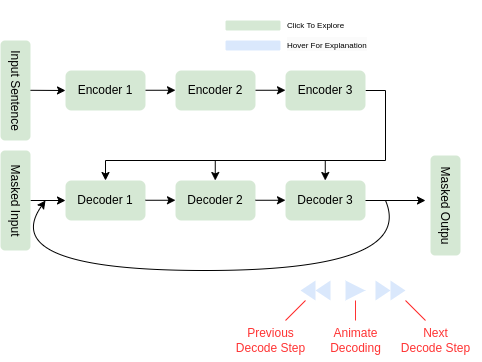

The diagram above was exported from draw.io. Its source (the exported page's mxGraphModel, read from the mxfile embedded in the PNG):
<mxGraphModel dx="938" dy="581" grid="1" gridSize="10" guides="1" tooltips="1" connect="1" arrows="1" fold="1" page="1" pageScale="1" pageWidth="850" pageHeight="1100" math="0" shadow="0">
  <root>
    <mxCell id="0" />
    <mxCell id="1" parent="0" />
    <mxCell id="qWn5mt46V8UwkT_g0F3l-3" value="Input Sentence" style="text;html=1;align=center;verticalAlign=middle;resizable=0;points=[];autosize=1;strokeColor=none;fillColor=#d5e8d4;rotation=90;rounded=1;" parent="1" vertex="1">
      <mxGeometry x="60" y="225" width="100" height="30" as="geometry" />
    </mxCell>
    <mxCell id="qWn5mt46V8UwkT_g0F3l-8" value="Decoder 1" style="rounded=1;whiteSpace=wrap;html=1;fillColor=#d5e8d4;strokeColor=none;" parent="1" vertex="1">
      <mxGeometry x="160" y="330" width="80" height="40" as="geometry" />
    </mxCell>
    <mxCell id="qWn5mt46V8UwkT_g0F3l-9" value="Decoder 2" style="rounded=1;whiteSpace=wrap;html=1;fillColor=#d5e8d4;strokeColor=none;" parent="1" vertex="1">
      <mxGeometry x="270" y="330" width="80" height="40" as="geometry" />
    </mxCell>
    <mxCell id="qWn5mt46V8UwkT_g0F3l-10" value="" style="endArrow=classic;html=1;rounded=0;" parent="1" edge="1">
      <mxGeometry width="50" height="50" relative="1" as="geometry">
        <mxPoint x="240" y="349.76" as="sourcePoint" />
        <mxPoint x="270" y="349.76" as="targetPoint" />
      </mxGeometry>
    </mxCell>
    <mxCell id="qWn5mt46V8UwkT_g0F3l-11" value="Decoder 3" style="rounded=1;whiteSpace=wrap;html=1;fillColor=#d5e8d4;strokeColor=none;" parent="1" vertex="1">
      <mxGeometry x="380" y="330" width="80" height="40" as="geometry" />
    </mxCell>
    <mxCell id="qWn5mt46V8UwkT_g0F3l-12" value="" style="endArrow=classic;html=1;rounded=0;" parent="1" edge="1">
      <mxGeometry width="50" height="50" relative="1" as="geometry">
        <mxPoint x="350" y="349.76" as="sourcePoint" />
        <mxPoint x="380" y="349.76" as="targetPoint" />
      </mxGeometry>
    </mxCell>
    <mxCell id="qWn5mt46V8UwkT_g0F3l-13" value="" style="endArrow=none;html=1;rounded=0;exitX=1;exitY=0.5;exitDx=0;exitDy=0;" parent="1" source="oYkuQM285_Hkn40lKdPr-9" edge="1">
      <mxGeometry width="50" height="50" relative="1" as="geometry">
        <mxPoint x="530" y="220" as="sourcePoint" />
        <mxPoint x="200" y="310" as="targetPoint" />
        <Array as="points">
          <mxPoint x="480" y="240" />
          <mxPoint x="480" y="310" />
        </Array>
      </mxGeometry>
    </mxCell>
    <mxCell id="qWn5mt46V8UwkT_g0F3l-15" value="" style="endArrow=classic;html=1;rounded=0;entryX=0.5;entryY=0;entryDx=0;entryDy=0;" parent="1" target="qWn5mt46V8UwkT_g0F3l-8" edge="1">
      <mxGeometry width="50" height="50" relative="1" as="geometry">
        <mxPoint x="200" y="310" as="sourcePoint" />
        <mxPoint x="180" y="280" as="targetPoint" />
      </mxGeometry>
    </mxCell>
    <mxCell id="qWn5mt46V8UwkT_g0F3l-16" value="" style="endArrow=classic;html=1;rounded=0;entryX=0.5;entryY=0;entryDx=0;entryDy=0;" parent="1" edge="1">
      <mxGeometry width="50" height="50" relative="1" as="geometry">
        <mxPoint x="309.76" y="310" as="sourcePoint" />
        <mxPoint x="309.76" y="330" as="targetPoint" />
      </mxGeometry>
    </mxCell>
    <mxCell id="qWn5mt46V8UwkT_g0F3l-17" value="" style="endArrow=classic;html=1;rounded=0;entryX=0.5;entryY=0;entryDx=0;entryDy=0;" parent="1" edge="1">
      <mxGeometry width="50" height="50" relative="1" as="geometry">
        <mxPoint x="419.76" y="310" as="sourcePoint" />
        <mxPoint x="419.76" y="330" as="targetPoint" />
      </mxGeometry>
    </mxCell>
    <mxCell id="qWn5mt46V8UwkT_g0F3l-18" value="" style="curved=1;endArrow=classic;html=1;rounded=0;" parent="1" edge="1">
      <mxGeometry width="50" height="50" relative="1" as="geometry">
        <mxPoint x="480" y="350" as="sourcePoint" />
        <mxPoint x="140" y="350" as="targetPoint" />
        <Array as="points">
          <mxPoint x="510" y="420" />
          <mxPoint x="90" y="420" />
        </Array>
      </mxGeometry>
    </mxCell>
    <mxCell id="qWn5mt46V8UwkT_g0F3l-20" value="" style="endArrow=classic;html=1;rounded=0;entryX=0;entryY=0.5;entryDx=0;entryDy=0;" parent="1" source="qWn5mt46V8UwkT_g0F3l-22" target="qWn5mt46V8UwkT_g0F3l-8" edge="1">
      <mxGeometry width="50" height="50" relative="1" as="geometry">
        <mxPoint x="120" y="350" as="sourcePoint" />
        <mxPoint x="130" y="320" as="targetPoint" />
      </mxGeometry>
    </mxCell>
    <mxCell id="qWn5mt46V8UwkT_g0F3l-22" value="Masked Input" style="text;html=1;align=center;verticalAlign=middle;resizable=0;points=[];autosize=1;strokeColor=none;fillColor=#d5e8d4;rotation=90;rounded=1;" parent="1" vertex="1">
      <mxGeometry x="60" y="335" width="100" height="30" as="geometry" />
    </mxCell>
    <mxCell id="qWn5mt46V8UwkT_g0F3l-23" value="" style="html=1;verticalLabelPosition=bottom;align=center;labelBackgroundColor=#ffffff;verticalAlign=top;strokeWidth=2;strokeColor=none;shadow=0;dashed=0;shape=mxgraph.ios7.icons.play;fillColor=#dae8fc;" parent="1" vertex="1">
      <mxGeometry x="440" y="430" width="20" height="20" as="geometry" />
    </mxCell>
    <mxCell id="qWn5mt46V8UwkT_g0F3l-24" value="" style="html=1;verticalLabelPosition=bottom;align=center;labelBackgroundColor=#ffffff;verticalAlign=top;strokeWidth=2;strokeColor=none;shadow=0;dashed=0;shape=mxgraph.ios7.icons.forward;fillColor=#dae8fc;" parent="1" vertex="1">
      <mxGeometry x="470" y="430" width="30" height="20" as="geometry" />
    </mxCell>
    <mxCell id="qWn5mt46V8UwkT_g0F3l-25" value="" style="html=1;verticalLabelPosition=bottom;align=center;labelBackgroundColor=#ffffff;verticalAlign=top;strokeWidth=2;strokeColor=none;shadow=0;dashed=0;shape=mxgraph.ios7.icons.forward;rotation=-180;fillColor=#dae8fc;" parent="1" vertex="1">
      <mxGeometry x="395" y="430" width="30" height="20" as="geometry" />
    </mxCell>
    <mxCell id="qWn5mt46V8UwkT_g0F3l-83" value="" style="rounded=1;whiteSpace=wrap;html=1;fillColor=#d5e8d4;strokeColor=none;" parent="1" vertex="1">
      <mxGeometry x="320" y="170" width="55" height="10" as="geometry" />
    </mxCell>
    <mxCell id="qWn5mt46V8UwkT_g0F3l-84" value="" style="rounded=1;whiteSpace=wrap;html=1;fillColor=#dae8fc;strokeColor=none;" parent="1" vertex="1">
      <mxGeometry x="320" y="190" width="55" height="10" as="geometry" />
    </mxCell>
    <mxCell id="oYkuQM285_Hkn40lKdPr-6" value="Encoder 1" style="rounded=1;whiteSpace=wrap;html=1;fillColor=#d5e8d4;strokeColor=none;" parent="1" vertex="1">
      <mxGeometry x="160" y="220" width="80" height="40" as="geometry" />
    </mxCell>
    <mxCell id="oYkuQM285_Hkn40lKdPr-7" value="Encoder 2" style="rounded=1;whiteSpace=wrap;html=1;fillColor=#d5e8d4;strokeColor=none;" parent="1" vertex="1">
      <mxGeometry x="270" y="220" width="80" height="40" as="geometry" />
    </mxCell>
    <mxCell id="oYkuQM285_Hkn40lKdPr-8" value="" style="endArrow=classic;html=1;rounded=0;" parent="1" edge="1">
      <mxGeometry width="50" height="50" relative="1" as="geometry">
        <mxPoint x="240" y="239.76" as="sourcePoint" />
        <mxPoint x="270" y="239.76" as="targetPoint" />
      </mxGeometry>
    </mxCell>
    <mxCell id="oYkuQM285_Hkn40lKdPr-9" value="Encoder 3" style="rounded=1;whiteSpace=wrap;html=1;fillColor=#d5e8d4;strokeColor=none;" parent="1" vertex="1">
      <mxGeometry x="380" y="220" width="80" height="40" as="geometry" />
    </mxCell>
    <mxCell id="oYkuQM285_Hkn40lKdPr-10" value="" style="endArrow=classic;html=1;rounded=0;" parent="1" edge="1">
      <mxGeometry width="50" height="50" relative="1" as="geometry">
        <mxPoint x="350" y="239.76" as="sourcePoint" />
        <mxPoint x="380" y="239.76" as="targetPoint" />
      </mxGeometry>
    </mxCell>
    <mxCell id="oYkuQM285_Hkn40lKdPr-11" value="" style="endArrow=classic;html=1;rounded=0;entryX=0;entryY=0.5;entryDx=0;entryDy=0;exitX=0.498;exitY=0;exitDx=0;exitDy=0;exitPerimeter=0;" parent="1" source="qWn5mt46V8UwkT_g0F3l-3" target="oYkuQM285_Hkn40lKdPr-6" edge="1">
      <mxGeometry width="50" height="50" relative="1" as="geometry">
        <mxPoint x="130" y="240" as="sourcePoint" />
        <mxPoint x="130" y="210" as="targetPoint" />
      </mxGeometry>
    </mxCell>
    <mxCell id="oYkuQM285_Hkn40lKdPr-12" value="&lt;p style=&quot;line-height: 120%;&quot;&gt;&lt;font style=&quot;font-size: 8px;&quot;&gt;Click To Explore&lt;/font&gt;&lt;/p&gt;" style="text;html=1;align=left;verticalAlign=middle;resizable=0;points=[];autosize=1;strokeColor=none;fillColor=none;" parent="1" vertex="1">
      <mxGeometry x="380" y="150" width="80" height="50" as="geometry" />
    </mxCell>
    <mxCell id="oYkuQM285_Hkn40lKdPr-13" value="&lt;span style=&quot;color: rgb(0, 0, 0); font-family: Helvetica; font-style: normal; font-variant-ligatures: normal; font-variant-caps: normal; font-weight: 400; letter-spacing: normal; orphans: 2; text-align: center; text-indent: 0px; text-transform: none; widows: 2; word-spacing: 0px; -webkit-text-stroke-width: 0px; background-color: rgb(251, 251, 251); text-decoration-thickness: initial; text-decoration-style: initial; text-decoration-color: initial; float: none; display: inline !important;&quot;&gt;&lt;font style=&quot;font-size: 8px;&quot;&gt;Hover For Explanation&lt;/font&gt;&lt;/span&gt;" style="text;whiteSpace=wrap;html=1;" parent="1" vertex="1">
      <mxGeometry x="380" y="180" width="90" height="40" as="geometry" />
    </mxCell>
    <mxCell id="oYkuQM285_Hkn40lKdPr-14" value="" style="endArrow=none;html=1;rounded=0;fillColor=#f8cecc;strokeColor=#FF3333;" parent="1" edge="1">
      <mxGeometry width="50" height="50" relative="1" as="geometry">
        <mxPoint x="380" y="470" as="sourcePoint" />
        <mxPoint x="400" y="450" as="targetPoint" />
      </mxGeometry>
    </mxCell>
    <mxCell id="oYkuQM285_Hkn40lKdPr-15" value="" style="endArrow=none;html=1;rounded=0;strokeColor=#FF3333;" parent="1" edge="1">
      <mxGeometry width="50" height="50" relative="1" as="geometry">
        <mxPoint x="520" y="470" as="sourcePoint" />
        <mxPoint x="500" y="450" as="targetPoint" />
      </mxGeometry>
    </mxCell>
    <mxCell id="oYkuQM285_Hkn40lKdPr-16" value="" style="endArrow=none;html=1;rounded=0;fillColor=#f8cecc;strokeColor=#FF3333;" parent="1" target="qWn5mt46V8UwkT_g0F3l-23" edge="1">
      <mxGeometry width="50" height="50" relative="1" as="geometry">
        <mxPoint x="450" y="470" as="sourcePoint" />
        <mxPoint x="450" y="460" as="targetPoint" />
      </mxGeometry>
    </mxCell>
    <mxCell id="oYkuQM285_Hkn40lKdPr-17" value="&lt;font color=&quot;#ff3333&quot;&gt;Previous &lt;br&gt;Decode Step&lt;/font&gt;" style="text;html=1;align=center;verticalAlign=middle;resizable=0;points=[];autosize=1;strokeColor=none;fillColor=none;" parent="1" vertex="1">
      <mxGeometry x="320" y="470" width="90" height="40" as="geometry" />
    </mxCell>
    <mxCell id="oYkuQM285_Hkn40lKdPr-18" value="&lt;font color=&quot;#ff3333&quot;&gt;Animate &lt;br&gt;Decoding&lt;/font&gt;" style="text;html=1;align=center;verticalAlign=middle;resizable=0;points=[];autosize=1;strokeColor=none;fillColor=none;" parent="1" vertex="1">
      <mxGeometry x="415" y="470" width="70" height="40" as="geometry" />
    </mxCell>
    <mxCell id="oYkuQM285_Hkn40lKdPr-19" value="&lt;font color=&quot;#ff3333&quot;&gt;Next&lt;br&gt;Decode Step&lt;/font&gt;" style="text;html=1;align=center;verticalAlign=middle;resizable=0;points=[];autosize=1;strokeColor=none;fillColor=none;" parent="1" vertex="1">
      <mxGeometry x="485" y="470" width="90" height="40" as="geometry" />
    </mxCell>
    <mxCell id="I3BdC_N5kCgda49NbsMl-1" value="" style="endArrow=classic;html=1;rounded=0;exitX=1;exitY=0.5;exitDx=0;exitDy=0;" edge="1" parent="1" source="qWn5mt46V8UwkT_g0F3l-11">
      <mxGeometry width="50" height="50" relative="1" as="geometry">
        <mxPoint x="550" y="320" as="sourcePoint" />
        <mxPoint x="520" y="350" as="targetPoint" />
      </mxGeometry>
    </mxCell>
    <mxCell id="I3BdC_N5kCgda49NbsMl-2" value="Masked Outpu" style="text;html=1;align=center;verticalAlign=middle;resizable=0;points=[];autosize=1;strokeColor=none;fillColor=#d5e8d4;rotation=90;rounded=1;" vertex="1" parent="1">
      <mxGeometry x="490" y="340" width="100" height="30" as="geometry" />
    </mxCell>
  </root>
</mxGraphModel>